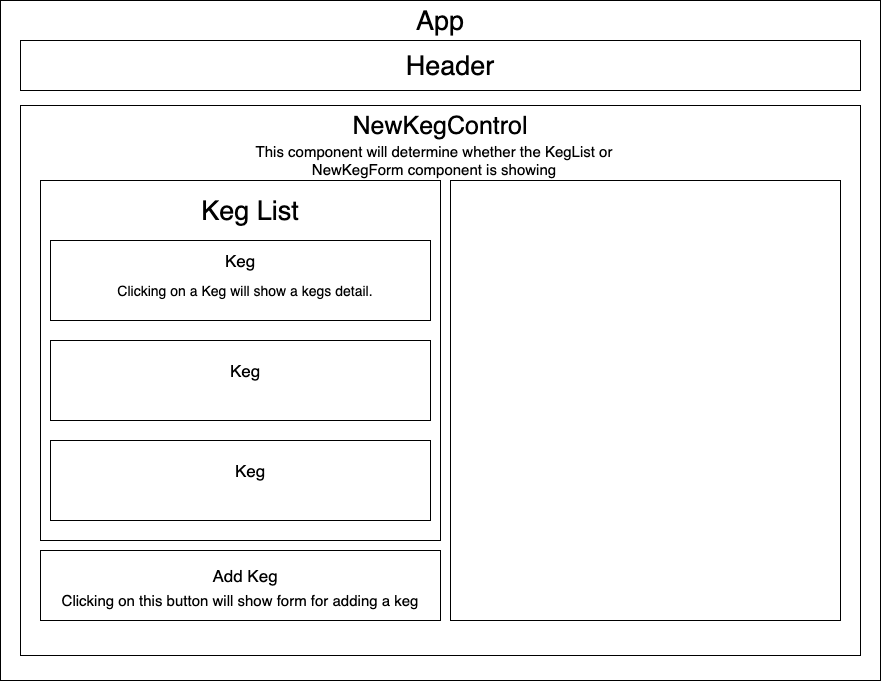

The diagram above was exported from draw.io. Its source (the exported page's mxGraphModel, read from the mxfile embedded in the PNG):
<mxGraphModel dx="1157" dy="753" grid="1" gridSize="10" guides="1" tooltips="1" connect="1" arrows="1" fold="1" page="1" pageScale="1" pageWidth="827" pageHeight="1169" math="0" shadow="0">
  <root>
    <mxCell id="0" />
    <mxCell id="1" parent="0" />
    <mxCell id="7FMcvZDKARJh-82viM-X-12" value="" style="rounded=0;whiteSpace=wrap;html=1;" vertex="1" parent="1">
      <mxGeometry x="160" y="20" width="880" height="680" as="geometry" />
    </mxCell>
    <mxCell id="7FMcvZDKARJh-82viM-X-4" value="" style="rounded=0;whiteSpace=wrap;html=1;" vertex="1" parent="1">
      <mxGeometry x="180" y="125" width="840" height="550" as="geometry" />
    </mxCell>
    <mxCell id="jZ4I9wG7u4tYxFlWHhBn-2" value="" style="rounded=0;whiteSpace=wrap;html=1;" parent="1" vertex="1">
      <mxGeometry x="200" y="200" width="400" height="360" as="geometry" />
    </mxCell>
    <mxCell id="jZ4I9wG7u4tYxFlWHhBn-3" value="" style="rounded=0;whiteSpace=wrap;html=1;" parent="1" vertex="1">
      <mxGeometry x="210" y="260" width="380" height="80" as="geometry" />
    </mxCell>
    <mxCell id="jZ4I9wG7u4tYxFlWHhBn-4" value="" style="rounded=0;whiteSpace=wrap;html=1;" parent="1" vertex="1">
      <mxGeometry x="210" y="360" width="380" height="80" as="geometry" />
    </mxCell>
    <mxCell id="jZ4I9wG7u4tYxFlWHhBn-5" value="" style="rounded=0;whiteSpace=wrap;html=1;" parent="1" vertex="1">
      <mxGeometry x="210" y="460" width="380" height="80" as="geometry" />
    </mxCell>
    <mxCell id="jZ4I9wG7u4tYxFlWHhBn-7" value="" style="rounded=0;whiteSpace=wrap;html=1;" parent="1" vertex="1">
      <mxGeometry x="200" y="570" width="400" height="70" as="geometry" />
    </mxCell>
    <mxCell id="jZ4I9wG7u4tYxFlWHhBn-11" value="&lt;span style=&quot;font-size: 27px&quot;&gt;Keg List&lt;/span&gt;" style="text;html=1;strokeColor=none;fillColor=none;align=center;verticalAlign=middle;whiteSpace=wrap;rounded=0;strokeWidth=10;" parent="1" vertex="1">
      <mxGeometry x="290" y="220" width="240" height="20" as="geometry" />
    </mxCell>
    <mxCell id="jZ4I9wG7u4tYxFlWHhBn-14" value="&lt;font style=&quot;font-size: 17px&quot;&gt;Keg&lt;/font&gt;" style="text;html=1;strokeColor=none;fillColor=none;align=center;verticalAlign=middle;whiteSpace=wrap;rounded=0;" parent="1" vertex="1">
      <mxGeometry x="380" y="270" width="40" height="20" as="geometry" />
    </mxCell>
    <mxCell id="jZ4I9wG7u4tYxFlWHhBn-15" value="&lt;font style=&quot;font-size: 17px&quot;&gt;Keg&lt;/font&gt;" style="text;html=1;strokeColor=none;fillColor=none;align=center;verticalAlign=middle;whiteSpace=wrap;rounded=0;" parent="1" vertex="1">
      <mxGeometry x="385" y="380" width="40" height="20" as="geometry" />
    </mxCell>
    <mxCell id="jZ4I9wG7u4tYxFlWHhBn-17" value="&lt;font style=&quot;font-size: 17px&quot;&gt;Keg&lt;/font&gt;" style="text;html=1;strokeColor=none;fillColor=none;align=center;verticalAlign=middle;whiteSpace=wrap;rounded=0;" parent="1" vertex="1">
      <mxGeometry x="390" y="480" width="40" height="20" as="geometry" />
    </mxCell>
    <mxCell id="jZ4I9wG7u4tYxFlWHhBn-18" value="&lt;font style=&quot;font-size: 17px&quot;&gt;Add Keg&lt;/font&gt;" style="text;html=1;strokeColor=none;fillColor=none;align=center;verticalAlign=middle;whiteSpace=wrap;rounded=0;" parent="1" vertex="1">
      <mxGeometry x="360" y="585" width="90" height="20" as="geometry" />
    </mxCell>
    <mxCell id="jZ4I9wG7u4tYxFlWHhBn-19" value="&lt;font style=&quot;font-size: 15px&quot;&gt;Clicking on this button will show form for adding a keg&lt;/font&gt;" style="text;html=1;strokeColor=none;fillColor=none;align=center;verticalAlign=middle;whiteSpace=wrap;rounded=0;" parent="1" vertex="1">
      <mxGeometry x="200" y="610" width="400" height="20" as="geometry" />
    </mxCell>
    <mxCell id="jZ4I9wG7u4tYxFlWHhBn-21" value="&lt;font style=&quot;font-size: 14px&quot;&gt;&amp;nbsp;Clicking on a Keg will show a kegs detail.&amp;nbsp;&lt;/font&gt;" style="text;html=1;strokeColor=none;fillColor=none;align=center;verticalAlign=middle;whiteSpace=wrap;rounded=0;" parent="1" vertex="1">
      <mxGeometry x="220" y="300" width="370" height="20" as="geometry" />
    </mxCell>
    <mxCell id="7FMcvZDKARJh-82viM-X-1" value="" style="rounded=0;whiteSpace=wrap;html=1;" vertex="1" parent="1">
      <mxGeometry x="610" y="200" width="390" height="440" as="geometry" />
    </mxCell>
    <mxCell id="7FMcvZDKARJh-82viM-X-9" value="&lt;font style=&quot;font-size: 25px&quot;&gt;NewKegControl&lt;/font&gt;" style="text;html=1;strokeColor=none;fillColor=none;align=center;verticalAlign=middle;whiteSpace=wrap;rounded=0;" vertex="1" parent="1">
      <mxGeometry x="495" y="130" width="210" height="30" as="geometry" />
    </mxCell>
    <mxCell id="7FMcvZDKARJh-82viM-X-10" value="&lt;font style=&quot;font-size: 15px&quot;&gt;This component will determine whether the KegList or NewKegForm component is showing&lt;/font&gt;" style="text;html=1;strokeColor=none;fillColor=none;align=center;verticalAlign=middle;whiteSpace=wrap;rounded=0;" vertex="1" parent="1">
      <mxGeometry x="414" y="170" width="360" height="20" as="geometry" />
    </mxCell>
    <mxCell id="7FMcvZDKARJh-82viM-X-13" value="&lt;font style=&quot;font-size: 27px&quot;&gt;App&lt;/font&gt;" style="text;html=1;strokeColor=none;fillColor=none;align=center;verticalAlign=middle;whiteSpace=wrap;rounded=0;" vertex="1" parent="1">
      <mxGeometry x="580" y="30" width="40" height="20" as="geometry" />
    </mxCell>
    <mxCell id="7FMcvZDKARJh-82viM-X-14" value="" style="rounded=0;whiteSpace=wrap;html=1;" vertex="1" parent="1">
      <mxGeometry x="180" y="60" width="840" height="50" as="geometry" />
    </mxCell>
    <mxCell id="7FMcvZDKARJh-82viM-X-15" value="&lt;font style=&quot;font-size: 27px&quot;&gt;Header&lt;/font&gt;" style="text;html=1;strokeColor=none;fillColor=none;align=center;verticalAlign=middle;whiteSpace=wrap;rounded=0;" vertex="1" parent="1">
      <mxGeometry x="600" y="75" width="20" height="20" as="geometry" />
    </mxCell>
  </root>
</mxGraphModel>